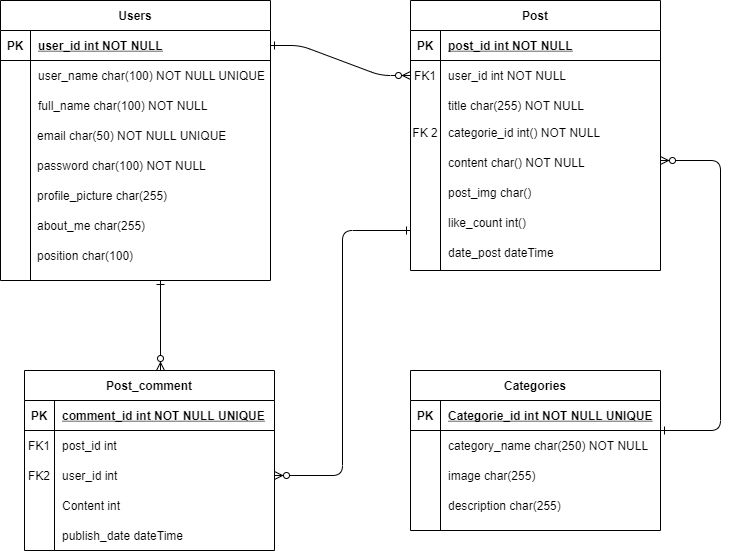

The diagram above was exported from draw.io. Its source (the exported page's mxGraphModel, read from the mxfile embedded in the PNG):
<mxGraphModel dx="1038" dy="580" grid="1" gridSize="10" guides="1" tooltips="1" connect="1" arrows="1" fold="1" page="1" pageScale="1" pageWidth="850" pageHeight="1100" math="0" shadow="0" extFonts="Permanent Marker^https://fonts.googleapis.com/css?family=Permanent+Marker">
  <root>
    <mxCell id="0" />
    <mxCell id="1" parent="0" />
    <mxCell id="C-vyLk0tnHw3VtMMgP7b-1" value="" style="edgeStyle=entityRelationEdgeStyle;endArrow=ERzeroToMany;startArrow=ERone;endFill=1;startFill=0;" parent="1" source="C-vyLk0tnHw3VtMMgP7b-24" target="C-vyLk0tnHw3VtMMgP7b-6" edge="1">
      <mxGeometry width="100" height="100" relative="1" as="geometry">
        <mxPoint x="340" y="720" as="sourcePoint" />
        <mxPoint x="440" y="620" as="targetPoint" />
      </mxGeometry>
    </mxCell>
    <mxCell id="C-vyLk0tnHw3VtMMgP7b-2" value="Post" style="shape=table;startSize=30;container=1;collapsible=1;childLayout=tableLayout;fixedRows=1;rowLines=0;fontStyle=1;align=center;resizeLast=1;" parent="1" vertex="1">
      <mxGeometry x="450" y="120" width="250" height="270" as="geometry" />
    </mxCell>
    <mxCell id="C-vyLk0tnHw3VtMMgP7b-3" value="" style="shape=partialRectangle;collapsible=0;dropTarget=0;pointerEvents=0;fillColor=none;points=[[0,0.5],[1,0.5]];portConstraint=eastwest;top=0;left=0;right=0;bottom=1;" parent="C-vyLk0tnHw3VtMMgP7b-2" vertex="1">
      <mxGeometry y="30" width="250" height="30" as="geometry" />
    </mxCell>
    <mxCell id="C-vyLk0tnHw3VtMMgP7b-4" value="PK" style="shape=partialRectangle;overflow=hidden;connectable=0;fillColor=none;top=0;left=0;bottom=0;right=0;fontStyle=1;" parent="C-vyLk0tnHw3VtMMgP7b-3" vertex="1">
      <mxGeometry width="30" height="30" as="geometry" />
    </mxCell>
    <mxCell id="C-vyLk0tnHw3VtMMgP7b-5" value="post_id int NOT NULL " style="shape=partialRectangle;overflow=hidden;connectable=0;fillColor=none;top=0;left=0;bottom=0;right=0;align=left;spacingLeft=6;fontStyle=5;" parent="C-vyLk0tnHw3VtMMgP7b-3" vertex="1">
      <mxGeometry x="30" width="220" height="30" as="geometry" />
    </mxCell>
    <mxCell id="C-vyLk0tnHw3VtMMgP7b-6" value="" style="shape=partialRectangle;collapsible=0;dropTarget=0;pointerEvents=0;fillColor=none;points=[[0,0.5],[1,0.5]];portConstraint=eastwest;top=0;left=0;right=0;bottom=0;" parent="C-vyLk0tnHw3VtMMgP7b-2" vertex="1">
      <mxGeometry y="60" width="250" height="30" as="geometry" />
    </mxCell>
    <mxCell id="C-vyLk0tnHw3VtMMgP7b-7" value="FK1" style="shape=partialRectangle;overflow=hidden;connectable=0;fillColor=none;top=0;left=0;bottom=0;right=0;" parent="C-vyLk0tnHw3VtMMgP7b-6" vertex="1">
      <mxGeometry width="30" height="30" as="geometry" />
    </mxCell>
    <mxCell id="C-vyLk0tnHw3VtMMgP7b-8" value="user_id int NOT NULL" style="shape=partialRectangle;overflow=hidden;connectable=0;fillColor=none;top=0;left=0;bottom=0;right=0;align=left;spacingLeft=6;" parent="C-vyLk0tnHw3VtMMgP7b-6" vertex="1">
      <mxGeometry x="30" width="220" height="30" as="geometry" />
    </mxCell>
    <mxCell id="C-vyLk0tnHw3VtMMgP7b-9" value="" style="shape=partialRectangle;collapsible=0;dropTarget=0;pointerEvents=0;fillColor=none;points=[[0,0.5],[1,0.5]];portConstraint=eastwest;top=0;left=0;right=0;bottom=0;" parent="C-vyLk0tnHw3VtMMgP7b-2" vertex="1">
      <mxGeometry y="90" width="250" height="30" as="geometry" />
    </mxCell>
    <mxCell id="C-vyLk0tnHw3VtMMgP7b-10" value="" style="shape=partialRectangle;overflow=hidden;connectable=0;fillColor=none;top=0;left=0;bottom=0;right=0;" parent="C-vyLk0tnHw3VtMMgP7b-9" vertex="1">
      <mxGeometry width="30" height="30" as="geometry" />
    </mxCell>
    <mxCell id="C-vyLk0tnHw3VtMMgP7b-11" value="title char(255) NOT NULL" style="shape=partialRectangle;overflow=hidden;connectable=0;fillColor=none;top=0;left=0;bottom=0;right=0;align=left;spacingLeft=6;" parent="C-vyLk0tnHw3VtMMgP7b-9" vertex="1">
      <mxGeometry x="30" width="220" height="30" as="geometry" />
    </mxCell>
    <mxCell id="C-vyLk0tnHw3VtMMgP7b-13" value="Categories" style="shape=table;startSize=30;container=1;collapsible=1;childLayout=tableLayout;fixedRows=1;rowLines=0;fontStyle=1;align=center;resizeLast=1;" parent="1" vertex="1">
      <mxGeometry x="450" y="490" width="250" height="160" as="geometry" />
    </mxCell>
    <mxCell id="C-vyLk0tnHw3VtMMgP7b-14" value="" style="shape=partialRectangle;collapsible=0;dropTarget=0;pointerEvents=0;fillColor=none;points=[[0,0.5],[1,0.5]];portConstraint=eastwest;top=0;left=0;right=0;bottom=1;" parent="C-vyLk0tnHw3VtMMgP7b-13" vertex="1">
      <mxGeometry y="30" width="250" height="30" as="geometry" />
    </mxCell>
    <mxCell id="C-vyLk0tnHw3VtMMgP7b-15" value="PK" style="shape=partialRectangle;overflow=hidden;connectable=0;fillColor=none;top=0;left=0;bottom=0;right=0;fontStyle=1;" parent="C-vyLk0tnHw3VtMMgP7b-14" vertex="1">
      <mxGeometry width="30" height="30" as="geometry" />
    </mxCell>
    <mxCell id="C-vyLk0tnHw3VtMMgP7b-16" value="Categorie_id int NOT NULL UNIQUE" style="shape=partialRectangle;overflow=hidden;connectable=0;fillColor=none;top=0;left=0;bottom=0;right=0;align=left;spacingLeft=6;fontStyle=5;" parent="C-vyLk0tnHw3VtMMgP7b-14" vertex="1">
      <mxGeometry x="30" width="220" height="30" as="geometry" />
    </mxCell>
    <mxCell id="C-vyLk0tnHw3VtMMgP7b-20" value="" style="shape=partialRectangle;collapsible=0;dropTarget=0;pointerEvents=0;fillColor=none;points=[[0,0.5],[1,0.5]];portConstraint=eastwest;top=0;left=0;right=0;bottom=0;" parent="C-vyLk0tnHw3VtMMgP7b-13" vertex="1">
      <mxGeometry y="60" width="250" height="30" as="geometry" />
    </mxCell>
    <mxCell id="C-vyLk0tnHw3VtMMgP7b-21" value="" style="shape=partialRectangle;overflow=hidden;connectable=0;fillColor=none;top=0;left=0;bottom=0;right=0;" parent="C-vyLk0tnHw3VtMMgP7b-20" vertex="1">
      <mxGeometry width="30" height="30" as="geometry" />
    </mxCell>
    <mxCell id="C-vyLk0tnHw3VtMMgP7b-22" value="category_name char(250) NOT NULL" style="shape=partialRectangle;overflow=hidden;connectable=0;fillColor=none;top=0;left=0;bottom=0;right=0;align=left;spacingLeft=6;" parent="C-vyLk0tnHw3VtMMgP7b-20" vertex="1">
      <mxGeometry x="30" width="220" height="30" as="geometry" />
    </mxCell>
    <mxCell id="C-vyLk0tnHw3VtMMgP7b-17" value="" style="shape=partialRectangle;collapsible=0;dropTarget=0;pointerEvents=0;fillColor=none;points=[[0,0.5],[1,0.5]];portConstraint=eastwest;top=0;left=0;right=0;bottom=0;" parent="C-vyLk0tnHw3VtMMgP7b-13" vertex="1">
      <mxGeometry y="90" width="250" height="30" as="geometry" />
    </mxCell>
    <mxCell id="C-vyLk0tnHw3VtMMgP7b-18" value="" style="shape=partialRectangle;overflow=hidden;connectable=0;fillColor=none;top=0;left=0;bottom=0;right=0;" parent="C-vyLk0tnHw3VtMMgP7b-17" vertex="1">
      <mxGeometry width="30" height="30" as="geometry" />
    </mxCell>
    <mxCell id="C-vyLk0tnHw3VtMMgP7b-19" value="" style="shape=partialRectangle;overflow=hidden;connectable=0;fillColor=none;top=0;left=0;bottom=0;right=0;align=left;spacingLeft=6;" parent="C-vyLk0tnHw3VtMMgP7b-17" vertex="1">
      <mxGeometry x="30" width="220" height="30" as="geometry" />
    </mxCell>
    <mxCell id="C-vyLk0tnHw3VtMMgP7b-12" value="" style="edgeStyle=elbowEdgeStyle;endArrow=ERzeroToMany;startArrow=ERone;endFill=1;startFill=0;exitX=1;exitY=0;exitDx=0;exitDy=0;exitPerimeter=0;" parent="C-vyLk0tnHw3VtMMgP7b-13" source="C-vyLk0tnHw3VtMMgP7b-20" edge="1">
      <mxGeometry width="100" height="100" relative="1" as="geometry">
        <mxPoint x="260" y="90" as="sourcePoint" />
        <mxPoint x="250" y="-210" as="targetPoint" />
        <Array as="points">
          <mxPoint x="310" y="-120" />
        </Array>
      </mxGeometry>
    </mxCell>
    <mxCell id="C-vyLk0tnHw3VtMMgP7b-23" value="Users" style="shape=table;startSize=30;container=1;collapsible=1;childLayout=tableLayout;fixedRows=1;rowLines=0;fontStyle=1;align=center;resizeLast=1;" parent="1" vertex="1">
      <mxGeometry x="40" y="120" width="270" height="280" as="geometry" />
    </mxCell>
    <mxCell id="C-vyLk0tnHw3VtMMgP7b-24" value="" style="shape=partialRectangle;collapsible=0;dropTarget=0;pointerEvents=0;fillColor=none;points=[[0,0.5],[1,0.5]];portConstraint=eastwest;top=0;left=0;right=0;bottom=1;" parent="C-vyLk0tnHw3VtMMgP7b-23" vertex="1">
      <mxGeometry y="30" width="270" height="30" as="geometry" />
    </mxCell>
    <mxCell id="C-vyLk0tnHw3VtMMgP7b-25" value="PK" style="shape=partialRectangle;overflow=hidden;connectable=0;fillColor=none;top=0;left=0;bottom=0;right=0;fontStyle=1;" parent="C-vyLk0tnHw3VtMMgP7b-24" vertex="1">
      <mxGeometry width="30" height="30" as="geometry" />
    </mxCell>
    <mxCell id="C-vyLk0tnHw3VtMMgP7b-26" value="user_id int NOT NULL " style="shape=partialRectangle;overflow=hidden;connectable=0;fillColor=none;top=0;left=0;bottom=0;right=0;align=left;spacingLeft=6;fontStyle=5;" parent="C-vyLk0tnHw3VtMMgP7b-24" vertex="1">
      <mxGeometry x="30" width="240" height="30" as="geometry" />
    </mxCell>
    <mxCell id="C-vyLk0tnHw3VtMMgP7b-27" value="" style="shape=partialRectangle;collapsible=0;dropTarget=0;pointerEvents=0;fillColor=none;points=[[0,0.5],[1,0.5]];portConstraint=eastwest;top=0;left=0;right=0;bottom=0;" parent="C-vyLk0tnHw3VtMMgP7b-23" vertex="1">
      <mxGeometry y="60" width="270" height="30" as="geometry" />
    </mxCell>
    <mxCell id="C-vyLk0tnHw3VtMMgP7b-28" value="" style="shape=partialRectangle;overflow=hidden;connectable=0;fillColor=none;top=0;left=0;bottom=0;right=0;" parent="C-vyLk0tnHw3VtMMgP7b-27" vertex="1">
      <mxGeometry width="30" height="30" as="geometry" />
    </mxCell>
    <mxCell id="C-vyLk0tnHw3VtMMgP7b-29" value="user_name char(100) NOT NULL UNIQUE" style="shape=partialRectangle;overflow=hidden;connectable=0;fillColor=none;top=0;left=0;bottom=0;right=0;align=left;spacingLeft=6;" parent="C-vyLk0tnHw3VtMMgP7b-27" vertex="1">
      <mxGeometry x="30" width="240" height="30" as="geometry" />
    </mxCell>
    <mxCell id="CPzozsV40U9E3PeFN7Cr-8" value="email char(50) NOT NULL UNIQUE" style="shape=partialRectangle;overflow=hidden;connectable=0;fillColor=none;top=0;left=0;bottom=0;right=0;align=left;spacingLeft=6;" parent="1" vertex="1">
      <mxGeometry x="69" y="240" width="240" height="30" as="geometry" />
    </mxCell>
    <mxCell id="CPzozsV40U9E3PeFN7Cr-9" value="password char(100) NOT NULL " style="shape=partialRectangle;overflow=hidden;connectable=0;fillColor=none;top=0;left=0;bottom=0;right=0;align=left;spacingLeft=6;" parent="1" vertex="1">
      <mxGeometry x="69" y="270" width="240" height="30" as="geometry" />
    </mxCell>
    <mxCell id="CPzozsV40U9E3PeFN7Cr-10" value="profile_picture char(255) " style="shape=partialRectangle;overflow=hidden;connectable=0;fillColor=none;top=0;left=0;bottom=0;right=0;align=left;spacingLeft=6;" parent="1" vertex="1">
      <mxGeometry x="69" y="300" width="240" height="30" as="geometry" />
    </mxCell>
    <mxCell id="CPzozsV40U9E3PeFN7Cr-11" value="content char() NOT NULL" style="shape=partialRectangle;overflow=hidden;connectable=0;fillColor=none;top=0;left=0;bottom=0;right=0;align=left;spacingLeft=6;" parent="1" vertex="1">
      <mxGeometry x="480" y="267" width="220" height="30" as="geometry" />
    </mxCell>
    <mxCell id="CPzozsV40U9E3PeFN7Cr-12" value="like_count int()" style="shape=partialRectangle;overflow=hidden;connectable=0;fillColor=none;top=0;left=0;bottom=0;right=0;align=left;spacingLeft=6;" parent="1" vertex="1">
      <mxGeometry x="480" y="327" width="220" height="30" as="geometry" />
    </mxCell>
    <mxCell id="CPzozsV40U9E3PeFN7Cr-13" value="post_img char()" style="shape=partialRectangle;overflow=hidden;connectable=0;fillColor=none;top=0;left=0;bottom=0;right=0;align=left;spacingLeft=6;" parent="1" vertex="1">
      <mxGeometry x="480" y="297" width="220" height="30" as="geometry" />
    </mxCell>
    <mxCell id="2xpfCe3FCM20_lEkY7zv-1" value="about_me char(255) " style="shape=partialRectangle;overflow=hidden;connectable=0;fillColor=none;top=0;left=0;bottom=0;right=0;align=left;spacingLeft=6;" parent="1" vertex="1">
      <mxGeometry x="69" y="330" width="240" height="30" as="geometry" />
    </mxCell>
    <mxCell id="2xpfCe3FCM20_lEkY7zv-2" value="position char(100) " style="shape=partialRectangle;overflow=hidden;connectable=0;fillColor=none;top=0;left=0;bottom=0;right=0;align=left;spacingLeft=6;" parent="1" vertex="1">
      <mxGeometry x="69" y="360" width="240" height="30" as="geometry" />
    </mxCell>
    <mxCell id="2xpfCe3FCM20_lEkY7zv-3" value="full_name char(100) NOT NULL " style="shape=partialRectangle;overflow=hidden;connectable=0;fillColor=none;top=0;left=0;bottom=0;right=0;align=left;spacingLeft=6;" parent="1" vertex="1">
      <mxGeometry x="70" y="210" width="240" height="30" as="geometry" />
    </mxCell>
    <mxCell id="2xpfCe3FCM20_lEkY7zv-4" value="categorie_id int() NOT NULL " style="shape=partialRectangle;overflow=hidden;connectable=0;fillColor=none;top=0;left=0;bottom=0;right=0;align=left;spacingLeft=6;fontStyle=0;" parent="1" vertex="1">
      <mxGeometry x="480" y="237" width="220" height="30" as="geometry" />
    </mxCell>
    <mxCell id="2xpfCe3FCM20_lEkY7zv-5" value="Post_comment" style="shape=table;startSize=30;container=1;collapsible=1;childLayout=tableLayout;fixedRows=1;rowLines=0;fontStyle=1;align=center;resizeLast=1;" parent="1" vertex="1">
      <mxGeometry x="64" y="490" width="250" height="180" as="geometry" />
    </mxCell>
    <mxCell id="2xpfCe3FCM20_lEkY7zv-6" value="" style="shape=partialRectangle;collapsible=0;dropTarget=0;pointerEvents=0;fillColor=none;points=[[0,0.5],[1,0.5]];portConstraint=eastwest;top=0;left=0;right=0;bottom=1;" parent="2xpfCe3FCM20_lEkY7zv-5" vertex="1">
      <mxGeometry y="30" width="250" height="30" as="geometry" />
    </mxCell>
    <mxCell id="2xpfCe3FCM20_lEkY7zv-7" value="PK" style="shape=partialRectangle;overflow=hidden;connectable=0;fillColor=none;top=0;left=0;bottom=0;right=0;fontStyle=1;" parent="2xpfCe3FCM20_lEkY7zv-6" vertex="1">
      <mxGeometry width="30" height="30" as="geometry" />
    </mxCell>
    <mxCell id="2xpfCe3FCM20_lEkY7zv-8" value="comment_id int NOT NULL UNIQUE" style="shape=partialRectangle;overflow=hidden;connectable=0;fillColor=none;top=0;left=0;bottom=0;right=0;align=left;spacingLeft=6;fontStyle=5;" parent="2xpfCe3FCM20_lEkY7zv-6" vertex="1">
      <mxGeometry x="30" width="220" height="30" as="geometry" />
    </mxCell>
    <mxCell id="2xpfCe3FCM20_lEkY7zv-9" value="" style="shape=partialRectangle;collapsible=0;dropTarget=0;pointerEvents=0;fillColor=none;points=[[0,0.5],[1,0.5]];portConstraint=eastwest;top=0;left=0;right=0;bottom=0;" parent="2xpfCe3FCM20_lEkY7zv-5" vertex="1">
      <mxGeometry y="60" width="250" height="30" as="geometry" />
    </mxCell>
    <mxCell id="2xpfCe3FCM20_lEkY7zv-10" value="FK1" style="shape=partialRectangle;overflow=hidden;connectable=0;fillColor=none;top=0;left=0;bottom=0;right=0;" parent="2xpfCe3FCM20_lEkY7zv-9" vertex="1">
      <mxGeometry width="30" height="30" as="geometry" />
    </mxCell>
    <mxCell id="2xpfCe3FCM20_lEkY7zv-11" value="post_id int" style="shape=partialRectangle;overflow=hidden;connectable=0;fillColor=none;top=0;left=0;bottom=0;right=0;align=left;spacingLeft=6;" parent="2xpfCe3FCM20_lEkY7zv-9" vertex="1">
      <mxGeometry x="30" width="220" height="30" as="geometry" />
    </mxCell>
    <mxCell id="2xpfCe3FCM20_lEkY7zv-12" value="" style="shape=partialRectangle;collapsible=0;dropTarget=0;pointerEvents=0;fillColor=none;points=[[0,0.5],[1,0.5]];portConstraint=eastwest;top=0;left=0;right=0;bottom=0;" parent="2xpfCe3FCM20_lEkY7zv-5" vertex="1">
      <mxGeometry y="90" width="250" height="30" as="geometry" />
    </mxCell>
    <mxCell id="2xpfCe3FCM20_lEkY7zv-13" value="" style="shape=partialRectangle;overflow=hidden;connectable=0;fillColor=none;top=0;left=0;bottom=0;right=0;" parent="2xpfCe3FCM20_lEkY7zv-12" vertex="1">
      <mxGeometry width="30" height="30" as="geometry" />
    </mxCell>
    <mxCell id="2xpfCe3FCM20_lEkY7zv-14" value="user_id int" style="shape=partialRectangle;overflow=hidden;connectable=0;fillColor=none;top=0;left=0;bottom=0;right=0;align=left;spacingLeft=6;" parent="2xpfCe3FCM20_lEkY7zv-12" vertex="1">
      <mxGeometry x="30" width="220" height="30" as="geometry" />
    </mxCell>
    <mxCell id="odTg6lBK0T0eEuCaZvEa-1" value="FK 2" style="shape=partialRectangle;overflow=hidden;connectable=0;fillColor=none;top=0;left=0;bottom=0;right=0;" parent="1" vertex="1">
      <mxGeometry x="450" y="237" width="30" height="30" as="geometry" />
    </mxCell>
    <mxCell id="odTg6lBK0T0eEuCaZvEa-2" value="image char(255) " style="shape=partialRectangle;overflow=hidden;connectable=0;fillColor=none;top=0;left=0;bottom=0;right=0;align=left;spacingLeft=6;" parent="1" vertex="1">
      <mxGeometry x="480" y="580" width="220" height="30" as="geometry" />
    </mxCell>
    <mxCell id="odTg6lBK0T0eEuCaZvEa-3" value="description char(255) " style="shape=partialRectangle;overflow=hidden;connectable=0;fillColor=none;top=0;left=0;bottom=0;right=0;align=left;spacingLeft=6;" parent="1" vertex="1">
      <mxGeometry x="480" y="610" width="220" height="30" as="geometry" />
    </mxCell>
    <mxCell id="odTg6lBK0T0eEuCaZvEa-5" value="Content int" style="shape=partialRectangle;overflow=hidden;connectable=0;fillColor=none;top=0;left=0;bottom=0;right=0;align=left;spacingLeft=6;" parent="1" vertex="1">
      <mxGeometry x="94" y="610" width="220" height="30" as="geometry" />
    </mxCell>
    <mxCell id="odTg6lBK0T0eEuCaZvEa-6" value="publish_date dateTime" style="shape=partialRectangle;overflow=hidden;connectable=0;fillColor=none;top=0;left=0;bottom=0;right=0;align=left;spacingLeft=6;" parent="1" vertex="1">
      <mxGeometry x="94" y="640" width="220" height="30" as="geometry" />
    </mxCell>
    <mxCell id="odTg6lBK0T0eEuCaZvEa-7" value="FK2" style="shape=partialRectangle;overflow=hidden;connectable=0;fillColor=none;top=0;left=0;bottom=0;right=0;" parent="1" vertex="1">
      <mxGeometry x="64" y="580" width="30" height="30" as="geometry" />
    </mxCell>
    <mxCell id="odTg6lBK0T0eEuCaZvEa-8" value="date_post dateTime" style="shape=partialRectangle;overflow=hidden;connectable=0;fillColor=none;top=0;left=0;bottom=0;right=0;align=left;spacingLeft=6;" parent="1" vertex="1">
      <mxGeometry x="480" y="357" width="220" height="30" as="geometry" />
    </mxCell>
    <mxCell id="odTg6lBK0T0eEuCaZvEa-9" value="" style="edgeStyle=elbowEdgeStyle;endArrow=ERzeroToMany;startArrow=ERone;endFill=1;startFill=0;" parent="1" target="2xpfCe3FCM20_lEkY7zv-12" edge="1">
      <mxGeometry width="100" height="100" relative="1" as="geometry">
        <mxPoint x="450" y="350" as="sourcePoint" />
        <mxPoint x="330" y="584" as="targetPoint" />
      </mxGeometry>
    </mxCell>
    <mxCell id="odTg6lBK0T0eEuCaZvEa-10" value="" style="endArrow=ERzeroToMany;startArrow=ERone;endFill=1;startFill=0;" parent="1" edge="1">
      <mxGeometry width="100" height="100" relative="1" as="geometry">
        <mxPoint x="200" y="400" as="sourcePoint" />
        <mxPoint x="200" y="490" as="targetPoint" />
      </mxGeometry>
    </mxCell>
  </root>
</mxGraphModel>